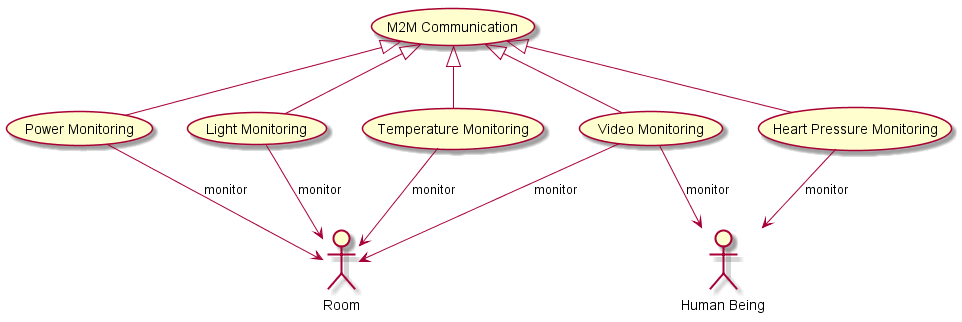

The diagram above was rendered by PlantUML. Its source (embedded in the PNG):
@startuml

usecase (Video Monitoring) as videoMonitorUC
usecase (Heart Pressure Monitoring) as heartMonitorUC
usecase (Temperature Monitoring) as temperatureUC
usecase (Light Monitoring) as lightUC
usecase (Power Monitoring) as powerUC


actor "Human Being" as human
actor "Room" as room

usecase (M2M Communication) as m2mUC

m2mUC <|-- videoMonitorUC
m2mUC <|-- heartMonitorUC
m2mUC <|-- temperatureUC
m2mUC <|-- lightUC
m2mUC <|-- powerUC

human <-up- videoMonitorUC : monitor
human <-up- heartMonitorUC : monitor

room <-up- videoMonitorUC : monitor
room <-up- temperatureUC : monitor
room <-up- lightUC : monitor
room <-up- powerUC : monitor

@enduml